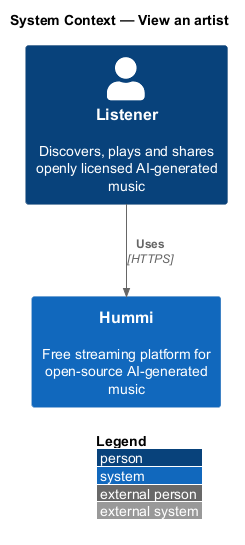

The diagram above was rendered by PlantUML. Its source (embedded in the PNG):
@startuml
!include <C4/C4_Context>
LAYOUT_WITH_LEGEND()
title System Context — View an artist

Person(listener, "Listener", "Discovers, plays and shares openly licensed AI-generated music")
System(hummi, "Hummi", "Free streaming platform for open-source AI-generated music")
Rel(listener, hummi, "Uses", "HTTPS")
@enduml